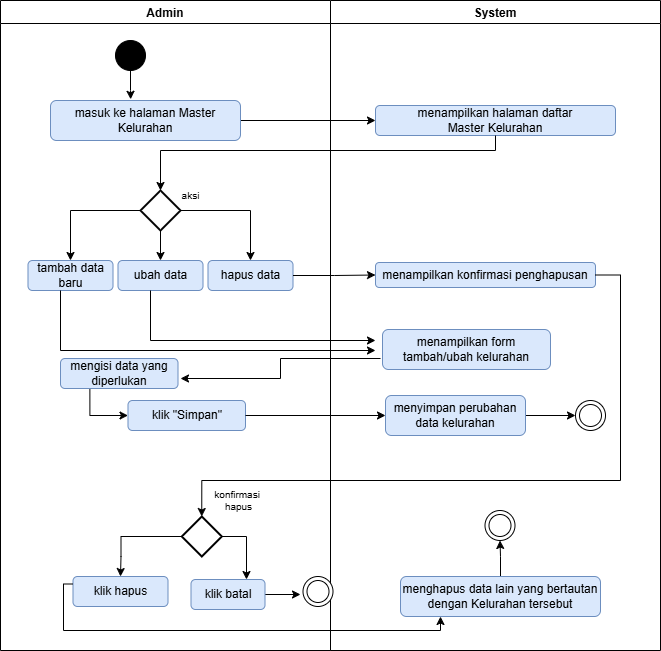

The diagram above was exported from draw.io. Its source (the exported page's mxGraphModel, read from the mxfile embedded in the PNG):
<mxGraphModel dx="1002" dy="569" grid="1" gridSize="10" guides="1" tooltips="1" connect="1" arrows="1" fold="1" page="1" pageScale="1" pageWidth="850" pageHeight="1100" math="0" shadow="0">
  <root>
    <mxCell id="Sg5a4rjEkeKXpgSW_aX3-0" />
    <mxCell id="Sg5a4rjEkeKXpgSW_aX3-1" parent="Sg5a4rjEkeKXpgSW_aX3-0" />
    <mxCell id="Sg5a4rjEkeKXpgSW_aX3-2" style="edgeStyle=orthogonalEdgeStyle;rounded=0;orthogonalLoop=1;jettySize=auto;html=1;entryX=0;entryY=0.5;entryDx=0;entryDy=0;" edge="1" parent="Sg5a4rjEkeKXpgSW_aX3-1" source="Sg5a4rjEkeKXpgSW_aX3-10" target="Sg5a4rjEkeKXpgSW_aX3-19">
      <mxGeometry relative="1" as="geometry" />
    </mxCell>
    <mxCell id="Sg5a4rjEkeKXpgSW_aX3-3" value="Admin" style="swimlane;fontSize=12;" vertex="1" parent="Sg5a4rjEkeKXpgSW_aX3-1">
      <mxGeometry x="50" y="40" width="330" height="650" as="geometry" />
    </mxCell>
    <mxCell id="Sg5a4rjEkeKXpgSW_aX3-4" style="edgeStyle=orthogonalEdgeStyle;rounded=0;orthogonalLoop=1;jettySize=auto;html=1;entryX=0.5;entryY=0;entryDx=0;entryDy=0;" edge="1" parent="Sg5a4rjEkeKXpgSW_aX3-3" source="Sg5a4rjEkeKXpgSW_aX3-7" target="Sg5a4rjEkeKXpgSW_aX3-12">
      <mxGeometry relative="1" as="geometry" />
    </mxCell>
    <mxCell id="Sg5a4rjEkeKXpgSW_aX3-5" style="edgeStyle=orthogonalEdgeStyle;rounded=0;orthogonalLoop=1;jettySize=auto;html=1;entryX=0.5;entryY=0;entryDx=0;entryDy=0;" edge="1" parent="Sg5a4rjEkeKXpgSW_aX3-3" source="Sg5a4rjEkeKXpgSW_aX3-7" target="Sg5a4rjEkeKXpgSW_aX3-13">
      <mxGeometry relative="1" as="geometry" />
    </mxCell>
    <mxCell id="Sg5a4rjEkeKXpgSW_aX3-6" style="edgeStyle=orthogonalEdgeStyle;rounded=0;orthogonalLoop=1;jettySize=auto;html=1;entryX=0.5;entryY=0;entryDx=0;entryDy=0;" edge="1" parent="Sg5a4rjEkeKXpgSW_aX3-3" source="Sg5a4rjEkeKXpgSW_aX3-7" target="Sg5a4rjEkeKXpgSW_aX3-14">
      <mxGeometry relative="1" as="geometry" />
    </mxCell>
    <mxCell id="Sg5a4rjEkeKXpgSW_aX3-7" value="" style="strokeWidth=2;html=1;shape=mxgraph.flowchart.decision;whiteSpace=wrap;" vertex="1" parent="Sg5a4rjEkeKXpgSW_aX3-3">
      <mxGeometry x="140" y="190" width="40" height="40" as="geometry" />
    </mxCell>
    <mxCell id="Sg5a4rjEkeKXpgSW_aX3-8" value="aksi" style="text;html=1;align=center;verticalAlign=middle;resizable=0;points=[];autosize=1;strokeColor=none;fillColor=none;fontSize=10;" vertex="1" parent="Sg5a4rjEkeKXpgSW_aX3-3">
      <mxGeometry x="170" y="180" width="40" height="30" as="geometry" />
    </mxCell>
    <mxCell id="Sg5a4rjEkeKXpgSW_aX3-9" value="" style="ellipse;whiteSpace=wrap;html=1;fillColor=#000000;" vertex="1" parent="Sg5a4rjEkeKXpgSW_aX3-3">
      <mxGeometry x="115" y="40" width="30" height="30" as="geometry" />
    </mxCell>
    <mxCell id="Sg5a4rjEkeKXpgSW_aX3-10" value="&lt;div&gt;masuk ke halaman Master Kelurahan&lt;/div&gt;" style="rounded=1;whiteSpace=wrap;html=1;fillColor=#dae8fc;strokeColor=#6c8ebf;" vertex="1" parent="Sg5a4rjEkeKXpgSW_aX3-3">
      <mxGeometry x="50" y="100" width="190" height="40" as="geometry" />
    </mxCell>
    <mxCell id="Sg5a4rjEkeKXpgSW_aX3-11" style="edgeStyle=orthogonalEdgeStyle;rounded=0;orthogonalLoop=1;jettySize=auto;html=1;entryX=0.422;entryY=-0.03;entryDx=0;entryDy=0;entryPerimeter=0;" edge="1" parent="Sg5a4rjEkeKXpgSW_aX3-3" source="Sg5a4rjEkeKXpgSW_aX3-9" target="Sg5a4rjEkeKXpgSW_aX3-10">
      <mxGeometry relative="1" as="geometry" />
    </mxCell>
    <mxCell id="Sg5a4rjEkeKXpgSW_aX3-12" value="&lt;div&gt;tambah data baru&lt;/div&gt;" style="rounded=1;whiteSpace=wrap;html=1;fillColor=#dae8fc;strokeColor=#6c8ebf;" vertex="1" parent="Sg5a4rjEkeKXpgSW_aX3-3">
      <mxGeometry x="27.5" y="260" width="85" height="30" as="geometry" />
    </mxCell>
    <mxCell id="Sg5a4rjEkeKXpgSW_aX3-13" value="&lt;div&gt;ubah data&lt;/div&gt;" style="rounded=1;whiteSpace=wrap;html=1;fillColor=#dae8fc;strokeColor=#6c8ebf;" vertex="1" parent="Sg5a4rjEkeKXpgSW_aX3-3">
      <mxGeometry x="117.5" y="260" width="85" height="30" as="geometry" />
    </mxCell>
    <mxCell id="Sg5a4rjEkeKXpgSW_aX3-14" value="&lt;div&gt;hapus data&lt;/div&gt;" style="rounded=1;whiteSpace=wrap;html=1;fillColor=#dae8fc;strokeColor=#6c8ebf;" vertex="1" parent="Sg5a4rjEkeKXpgSW_aX3-3">
      <mxGeometry x="207.5" y="260" width="85" height="30" as="geometry" />
    </mxCell>
    <mxCell id="Sg5a4rjEkeKXpgSW_aX3-15" value="konfirmasi&amp;nbsp;&lt;div&gt;hapus&lt;/div&gt;" style="text;html=1;align=center;verticalAlign=middle;resizable=0;points=[];autosize=1;strokeColor=none;fillColor=none;fontSize=10;" vertex="1" parent="Sg5a4rjEkeKXpgSW_aX3-3">
      <mxGeometry x="202.5" y="480" width="70" height="40" as="geometry" />
    </mxCell>
    <mxCell id="Sg5a4rjEkeKXpgSW_aX3-16" style="edgeStyle=orthogonalEdgeStyle;rounded=0;orthogonalLoop=1;jettySize=auto;html=1;" edge="1" parent="Sg5a4rjEkeKXpgSW_aX3-3" source="Sg5a4rjEkeKXpgSW_aX3-17">
      <mxGeometry relative="1" as="geometry">
        <mxPoint x="300" y="594" as="targetPoint" />
      </mxGeometry>
    </mxCell>
    <mxCell id="Sg5a4rjEkeKXpgSW_aX3-17" value="&lt;div&gt;klik batal&lt;/div&gt;" style="rounded=1;whiteSpace=wrap;html=1;fillColor=#dae8fc;strokeColor=#6c8ebf;" vertex="1" parent="Sg5a4rjEkeKXpgSW_aX3-3">
      <mxGeometry x="190.5" y="579" width="74" height="30" as="geometry" />
    </mxCell>
    <mxCell id="Sg5a4rjEkeKXpgSW_aX3-18" value="System" style="swimlane;" vertex="1" parent="Sg5a4rjEkeKXpgSW_aX3-1">
      <mxGeometry x="380" y="40" width="330" height="650" as="geometry" />
    </mxCell>
    <mxCell id="Sg5a4rjEkeKXpgSW_aX3-19" value="&lt;div&gt;menampilkan&amp;nbsp;&lt;span style=&quot;background-color: initial;&quot;&gt;halaman daftar Master&amp;nbsp;&lt;/span&gt;&lt;span style=&quot;background-color: initial;&quot;&gt;Kelurahan&lt;/span&gt;&lt;/div&gt;" style="rounded=1;whiteSpace=wrap;html=1;fillColor=#dae8fc;strokeColor=#6c8ebf;" vertex="1" parent="Sg5a4rjEkeKXpgSW_aX3-18">
      <mxGeometry x="45" y="105" width="240" height="30" as="geometry" />
    </mxCell>
    <mxCell id="Sg5a4rjEkeKXpgSW_aX3-20" value="&lt;div&gt;menampilkan konfirmasi penghapusan&lt;/div&gt;" style="rounded=1;whiteSpace=wrap;html=1;fillColor=#dae8fc;strokeColor=#6c8ebf;" vertex="1" parent="Sg5a4rjEkeKXpgSW_aX3-18">
      <mxGeometry x="45" y="262" width="220" height="25" as="geometry" />
    </mxCell>
    <mxCell id="Sg5a4rjEkeKXpgSW_aX3-21" style="edgeStyle=orthogonalEdgeStyle;rounded=0;orthogonalLoop=1;jettySize=auto;html=1;entryX=0.5;entryY=0;entryDx=0;entryDy=0;entryPerimeter=0;" edge="1" parent="Sg5a4rjEkeKXpgSW_aX3-18" source="Sg5a4rjEkeKXpgSW_aX3-20" target="Sg5a4rjEkeKXpgSW_aX3-25">
      <mxGeometry relative="1" as="geometry">
        <Array as="points">
          <mxPoint x="290" y="275" />
          <mxPoint x="290" y="480" />
          <mxPoint x="-129" y="480" />
        </Array>
      </mxGeometry>
    </mxCell>
    <mxCell id="Sg5a4rjEkeKXpgSW_aX3-22" value="" style="ellipse;shape=doubleEllipse;whiteSpace=wrap;html=1;aspect=fixed;" vertex="1" parent="Sg5a4rjEkeKXpgSW_aX3-18">
      <mxGeometry x="-27.5" y="576" width="30" height="30" as="geometry" />
    </mxCell>
    <mxCell id="Sg5a4rjEkeKXpgSW_aX3-23" value="&lt;div&gt;klik hapus&lt;/div&gt;" style="rounded=1;whiteSpace=wrap;html=1;fillColor=#dae8fc;strokeColor=#6c8ebf;" vertex="1" parent="Sg5a4rjEkeKXpgSW_aX3-18">
      <mxGeometry x="-257.5" y="576" width="95" height="30" as="geometry" />
    </mxCell>
    <mxCell id="Sg5a4rjEkeKXpgSW_aX3-24" style="edgeStyle=orthogonalEdgeStyle;rounded=0;orthogonalLoop=1;jettySize=auto;html=1;entryX=0.5;entryY=0;entryDx=0;entryDy=0;" edge="1" parent="Sg5a4rjEkeKXpgSW_aX3-18" source="Sg5a4rjEkeKXpgSW_aX3-25" target="Sg5a4rjEkeKXpgSW_aX3-23">
      <mxGeometry relative="1" as="geometry">
        <Array as="points">
          <mxPoint x="-209.5" y="536" />
          <mxPoint x="-209.5" y="556" />
        </Array>
      </mxGeometry>
    </mxCell>
    <mxCell id="Sg5a4rjEkeKXpgSW_aX3-25" value="" style="strokeWidth=2;html=1;shape=mxgraph.flowchart.decision;whiteSpace=wrap;" vertex="1" parent="Sg5a4rjEkeKXpgSW_aX3-18">
      <mxGeometry x="-148.75" y="516" width="40" height="40" as="geometry" />
    </mxCell>
    <mxCell id="Sg5a4rjEkeKXpgSW_aX3-26" style="edgeStyle=orthogonalEdgeStyle;rounded=0;orthogonalLoop=1;jettySize=auto;html=1;" edge="1" parent="Sg5a4rjEkeKXpgSW_aX3-18" source="Sg5a4rjEkeKXpgSW_aX3-27" target="Sg5a4rjEkeKXpgSW_aX3-29">
      <mxGeometry relative="1" as="geometry" />
    </mxCell>
    <mxCell id="Sg5a4rjEkeKXpgSW_aX3-27" value="&lt;div&gt;menghapus data lain yang bertautan dengan Kelurahan tersebut&lt;/div&gt;" style="rounded=1;whiteSpace=wrap;html=1;fillColor=#dae8fc;strokeColor=#6c8ebf;" vertex="1" parent="Sg5a4rjEkeKXpgSW_aX3-18">
      <mxGeometry x="70" y="576" width="200" height="40" as="geometry" />
    </mxCell>
    <mxCell id="Sg5a4rjEkeKXpgSW_aX3-28" style="edgeStyle=orthogonalEdgeStyle;rounded=0;orthogonalLoop=1;jettySize=auto;html=1;exitX=0;exitY=0.25;exitDx=0;exitDy=0;" edge="1" parent="Sg5a4rjEkeKXpgSW_aX3-18" source="Sg5a4rjEkeKXpgSW_aX3-23" target="Sg5a4rjEkeKXpgSW_aX3-27">
      <mxGeometry relative="1" as="geometry">
        <mxPoint x="109.24000000000001" y="466" as="targetPoint" />
        <Array as="points">
          <mxPoint x="-267" y="584" />
          <mxPoint x="-267" y="630" />
          <mxPoint x="110" y="630" />
        </Array>
      </mxGeometry>
    </mxCell>
    <mxCell id="Sg5a4rjEkeKXpgSW_aX3-29" value="" style="ellipse;shape=doubleEllipse;whiteSpace=wrap;html=1;aspect=fixed;" vertex="1" parent="Sg5a4rjEkeKXpgSW_aX3-18">
      <mxGeometry x="154.5" y="510" width="30" height="30" as="geometry" />
    </mxCell>
    <mxCell id="Sg5a4rjEkeKXpgSW_aX3-30" style="edgeStyle=orthogonalEdgeStyle;rounded=0;orthogonalLoop=1;jettySize=auto;html=1;entryX=0.5;entryY=0;entryDx=0;entryDy=0;entryPerimeter=0;" edge="1" parent="Sg5a4rjEkeKXpgSW_aX3-1" source="Sg5a4rjEkeKXpgSW_aX3-19" target="Sg5a4rjEkeKXpgSW_aX3-7">
      <mxGeometry relative="1" as="geometry">
        <Array as="points">
          <mxPoint x="545" y="190" />
          <mxPoint x="210" y="190" />
        </Array>
      </mxGeometry>
    </mxCell>
    <mxCell id="Sg5a4rjEkeKXpgSW_aX3-31" style="edgeStyle=orthogonalEdgeStyle;rounded=0;orthogonalLoop=1;jettySize=auto;html=1;entryX=0;entryY=0.5;entryDx=0;entryDy=0;" edge="1" parent="Sg5a4rjEkeKXpgSW_aX3-1" source="Sg5a4rjEkeKXpgSW_aX3-14" target="Sg5a4rjEkeKXpgSW_aX3-20">
      <mxGeometry relative="1" as="geometry" />
    </mxCell>
    <mxCell id="Sg5a4rjEkeKXpgSW_aX3-32" style="edgeStyle=orthogonalEdgeStyle;rounded=0;orthogonalLoop=1;jettySize=auto;html=1;entryX=0;entryY=0.5;entryDx=0;entryDy=0;" edge="1" parent="Sg5a4rjEkeKXpgSW_aX3-1" source="Sg5a4rjEkeKXpgSW_aX3-12">
      <mxGeometry relative="1" as="geometry">
        <mxPoint x="425" y="390" as="targetPoint" />
        <Array as="points">
          <mxPoint x="110" y="390" />
        </Array>
      </mxGeometry>
    </mxCell>
    <mxCell id="Sg5a4rjEkeKXpgSW_aX3-33" style="edgeStyle=orthogonalEdgeStyle;rounded=0;orthogonalLoop=1;jettySize=auto;html=1;entryX=0;entryY=0.25;entryDx=0;entryDy=0;" edge="1" parent="Sg5a4rjEkeKXpgSW_aX3-1" source="Sg5a4rjEkeKXpgSW_aX3-13">
      <mxGeometry relative="1" as="geometry">
        <mxPoint x="425" y="380" as="targetPoint" />
        <Array as="points">
          <mxPoint x="200" y="380" />
        </Array>
      </mxGeometry>
    </mxCell>
    <mxCell id="Sg5a4rjEkeKXpgSW_aX3-34" value="&lt;div&gt;klik &quot;Simpan&quot;&lt;/div&gt;" style="rounded=1;whiteSpace=wrap;html=1;fillColor=#dae8fc;strokeColor=#6c8ebf;" vertex="1" parent="Sg5a4rjEkeKXpgSW_aX3-1">
      <mxGeometry x="177.5" y="440" width="117.5" height="30" as="geometry" />
    </mxCell>
    <mxCell id="Sg5a4rjEkeKXpgSW_aX3-35" style="edgeStyle=orthogonalEdgeStyle;rounded=0;orthogonalLoop=1;jettySize=auto;html=1;entryX=0;entryY=0.5;entryDx=0;entryDy=0;exitX=0.25;exitY=1;exitDx=0;exitDy=0;" edge="1" parent="Sg5a4rjEkeKXpgSW_aX3-1" source="Sg5a4rjEkeKXpgSW_aX3-36" target="Sg5a4rjEkeKXpgSW_aX3-34">
      <mxGeometry relative="1" as="geometry" />
    </mxCell>
    <mxCell id="Sg5a4rjEkeKXpgSW_aX3-36" value="mengisi data yang diperlukan" style="rounded=1;whiteSpace=wrap;html=1;fillColor=#dae8fc;strokeColor=#6c8ebf;" vertex="1" parent="Sg5a4rjEkeKXpgSW_aX3-1">
      <mxGeometry x="110" y="398" width="117.5" height="30" as="geometry" />
    </mxCell>
    <mxCell id="Sg5a4rjEkeKXpgSW_aX3-37" value="" style="ellipse;shape=doubleEllipse;whiteSpace=wrap;html=1;aspect=fixed;" vertex="1" parent="Sg5a4rjEkeKXpgSW_aX3-1">
      <mxGeometry x="625" y="440" width="30" height="30" as="geometry" />
    </mxCell>
    <mxCell id="Sg5a4rjEkeKXpgSW_aX3-38" style="edgeStyle=orthogonalEdgeStyle;rounded=0;orthogonalLoop=1;jettySize=auto;html=1;entryX=0;entryY=0.5;entryDx=0;entryDy=0;" edge="1" parent="Sg5a4rjEkeKXpgSW_aX3-1" source="Sg5a4rjEkeKXpgSW_aX3-39" target="Sg5a4rjEkeKXpgSW_aX3-37">
      <mxGeometry relative="1" as="geometry" />
    </mxCell>
    <mxCell id="Sg5a4rjEkeKXpgSW_aX3-39" value="&lt;div&gt;menyimpan perubahan data&amp;nbsp;&lt;span style=&quot;background-color: initial;&quot;&gt;kelurahan&lt;/span&gt;&lt;/div&gt;" style="rounded=1;whiteSpace=wrap;html=1;fillColor=#dae8fc;strokeColor=#6c8ebf;" vertex="1" parent="Sg5a4rjEkeKXpgSW_aX3-1">
      <mxGeometry x="435" y="435" width="140" height="40" as="geometry" />
    </mxCell>
    <mxCell id="Sg5a4rjEkeKXpgSW_aX3-40" style="edgeStyle=elbowEdgeStyle;rounded=0;orthogonalLoop=1;jettySize=auto;html=1;" edge="1" parent="Sg5a4rjEkeKXpgSW_aX3-1">
      <mxGeometry relative="1" as="geometry">
        <mxPoint x="230" y="418" as="targetPoint" />
        <mxPoint x="430" y="398" as="sourcePoint" />
      </mxGeometry>
    </mxCell>
    <mxCell id="Sg5a4rjEkeKXpgSW_aX3-41" value="&lt;div&gt;menampilkan form tambah/ubah&amp;nbsp;&lt;span style=&quot;background-color: initial;&quot;&gt;kelurahan&lt;/span&gt;&lt;/div&gt;" style="rounded=1;whiteSpace=wrap;html=1;fillColor=#dae8fc;strokeColor=#6c8ebf;" vertex="1" parent="Sg5a4rjEkeKXpgSW_aX3-1">
      <mxGeometry x="432" y="369" width="168" height="40" as="geometry" />
    </mxCell>
    <mxCell id="Sg5a4rjEkeKXpgSW_aX3-42" style="edgeStyle=orthogonalEdgeStyle;rounded=0;orthogonalLoop=1;jettySize=auto;html=1;" edge="1" parent="Sg5a4rjEkeKXpgSW_aX3-1" source="Sg5a4rjEkeKXpgSW_aX3-34" target="Sg5a4rjEkeKXpgSW_aX3-39">
      <mxGeometry relative="1" as="geometry" />
    </mxCell>
    <mxCell id="Sg5a4rjEkeKXpgSW_aX3-43" style="edgeStyle=orthogonalEdgeStyle;rounded=0;orthogonalLoop=1;jettySize=auto;html=1;entryX=0.75;entryY=0;entryDx=0;entryDy=0;" edge="1" parent="Sg5a4rjEkeKXpgSW_aX3-1" source="Sg5a4rjEkeKXpgSW_aX3-25" target="Sg5a4rjEkeKXpgSW_aX3-17">
      <mxGeometry relative="1" as="geometry">
        <Array as="points">
          <mxPoint x="296" y="576" />
        </Array>
      </mxGeometry>
    </mxCell>
  </root>
</mxGraphModel>